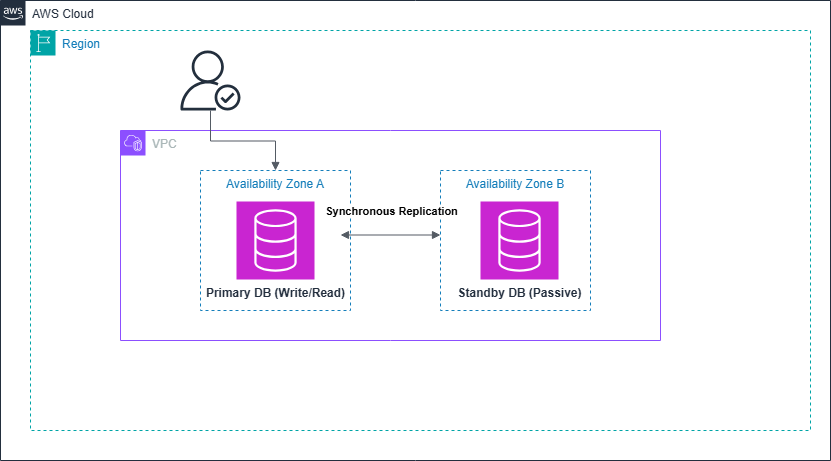

The diagram above was exported from draw.io. Its source (the exported page's mxGraphModel, read from the mxfile embedded in the PNG):
<mxGraphModel dx="1042" dy="562" grid="1" gridSize="10" guides="1" tooltips="1" connect="1" arrows="1" fold="1" page="1" pageScale="1" pageWidth="1654" pageHeight="2336" math="0" shadow="0">
  <root>
    <mxCell id="0" />
    <mxCell id="1" parent="0" />
    <mxCell id="BGSn4HZxStdx2faRgs28-1" parent="1" style="points=[[0,0],[0.25,0],[0.5,0],[0.75,0],[1,0],[1,0.25],[1,0.5],[1,0.75],[1,1],[0.75,1],[0.5,1],[0.25,1],[0,1],[0,0.75],[0,0.5],[0,0.25]];outlineConnect=0;gradientColor=none;html=1;whiteSpace=wrap;fontSize=12;fontStyle=0;container=1;pointerEvents=0;collapsible=0;recursiveResize=0;shape=mxgraph.aws4.group;grIcon=mxgraph.aws4.group_aws_cloud_alt;strokeColor=#232F3E;fillColor=none;verticalAlign=top;align=left;spacingLeft=30;fontColor=#232F3E;dashed=0;" value="AWS Cloud" vertex="1">
      <mxGeometry height="460" width="830" x="110" y="50" as="geometry" />
    </mxCell>
    <mxCell id="BGSn4HZxStdx2faRgs28-2" parent="1" style="points=[[0,0],[0.25,0],[0.5,0],[0.75,0],[1,0],[1,0.25],[1,0.5],[1,0.75],[1,1],[0.75,1],[0.5,1],[0.25,1],[0,1],[0,0.75],[0,0.5],[0,0.25]];outlineConnect=0;gradientColor=none;html=1;whiteSpace=wrap;fontSize=12;fontStyle=0;container=1;pointerEvents=0;collapsible=0;recursiveResize=0;shape=mxgraph.aws4.group;grIcon=mxgraph.aws4.group_region;strokeColor=#00A4A6;fillColor=none;verticalAlign=top;align=left;spacingLeft=30;fontColor=#147EBA;dashed=1;" value="Region" vertex="1">
      <mxGeometry height="400" width="780" x="140" y="80" as="geometry" />
    </mxCell>
    <mxCell id="BGSn4HZxStdx2faRgs28-3" parent="BGSn4HZxStdx2faRgs28-2" style="points=[[0,0],[0.25,0],[0.5,0],[0.75,0],[1,0],[1,0.25],[1,0.5],[1,0.75],[1,1],[0.75,1],[0.5,1],[0.25,1],[0,1],[0,0.75],[0,0.5],[0,0.25]];outlineConnect=0;gradientColor=none;html=1;whiteSpace=wrap;fontSize=12;fontStyle=0;container=1;pointerEvents=0;collapsible=0;recursiveResize=0;shape=mxgraph.aws4.group;grIcon=mxgraph.aws4.group_vpc2;strokeColor=#8C4FFF;fillColor=none;verticalAlign=top;align=left;spacingLeft=30;fontColor=#AAB7B8;dashed=0;" value="VPC" vertex="1">
      <mxGeometry height="210" width="540" x="90" y="100" as="geometry" />
    </mxCell>
    <mxCell id="BGSn4HZxStdx2faRgs28-4" parent="BGSn4HZxStdx2faRgs28-3" style="fillColor=none;strokeColor=#147EBA;dashed=1;verticalAlign=top;fontStyle=0;fontColor=#147EBA;whiteSpace=wrap;html=1;" value="Availability Zone A" vertex="1">
      <mxGeometry height="140" width="150" x="80" y="40" as="geometry" />
    </mxCell>
    <mxCell id="BGSn4HZxStdx2faRgs28-5" parent="BGSn4HZxStdx2faRgs28-3" style="fillColor=none;strokeColor=#147EBA;dashed=1;verticalAlign=top;fontStyle=0;fontColor=#147EBA;whiteSpace=wrap;html=1;" value="Availability Zone B" vertex="1">
      <mxGeometry height="140" width="150" x="320" y="40" as="geometry" />
    </mxCell>
    <mxCell id="BGSn4HZxStdx2faRgs28-6" parent="BGSn4HZxStdx2faRgs28-3" style="sketch=0;points=[[0,0,0],[0.25,0,0],[0.5,0,0],[0.75,0,0],[1,0,0],[0,1,0],[0.25,1,0],[0.5,1,0],[0.75,1,0],[1,1,0],[0,0.25,0],[0,0.5,0],[0,0.75,0],[1,0.25,0],[1,0.5,0],[1,0.75,0]];outlineConnect=0;fontColor=#232F3E;fillColor=#C925D1;strokeColor=#ffffff;dashed=0;verticalLabelPosition=bottom;verticalAlign=top;align=center;html=1;fontSize=12;fontStyle=0;aspect=fixed;shape=mxgraph.aws4.resourceIcon;resIcon=mxgraph.aws4.database;" value="&lt;b&gt;Primary DB (Write/Read)&lt;/b&gt;" vertex="1">
      <mxGeometry height="78" width="78" x="116" y="71" as="geometry" />
    </mxCell>
    <mxCell id="BGSn4HZxStdx2faRgs28-7" parent="BGSn4HZxStdx2faRgs28-3" style="sketch=0;points=[[0,0,0],[0.25,0,0],[0.5,0,0],[0.75,0,0],[1,0,0],[0,1,0],[0.25,1,0],[0.5,1,0],[0.75,1,0],[1,1,0],[0,0.25,0],[0,0.5,0],[0,0.75,0],[1,0.25,0],[1,0.5,0],[1,0.75,0]];outlineConnect=0;fontColor=#232F3E;fillColor=#C925D1;strokeColor=#ffffff;dashed=0;verticalLabelPosition=bottom;verticalAlign=top;align=center;html=1;fontSize=12;fontStyle=0;aspect=fixed;shape=mxgraph.aws4.resourceIcon;resIcon=mxgraph.aws4.database;" value="&lt;b&gt;Standby DB (Passive)&lt;/b&gt;" vertex="1">
      <mxGeometry height="78" width="78" x="360" y="71" as="geometry" />
    </mxCell>
    <mxCell id="BGSn4HZxStdx2faRgs28-10" edge="1" parent="BGSn4HZxStdx2faRgs28-3" style="edgeStyle=orthogonalEdgeStyle;html=1;endArrow=block;elbow=vertical;startArrow=block;startFill=1;endFill=1;strokeColor=#545B64;rounded=0;" value="">
      <mxGeometry relative="1" width="100" as="geometry">
        <mxPoint x="220" y="104.5" as="sourcePoint" />
        <mxPoint x="320" y="104.5" as="targetPoint" />
      </mxGeometry>
    </mxCell>
    <mxCell id="BGSn4HZxStdx2faRgs28-12" connectable="0" parent="BGSn4HZxStdx2faRgs28-10" style="edgeLabel;html=1;align=center;verticalAlign=middle;resizable=0;points=[];" value="&lt;b&gt;Synchronous Replication&lt;/b&gt;" vertex="1">
      <mxGeometry relative="1" x="-0.152" y="-3" as="geometry">
        <mxPoint x="8" y="-27" as="offset" />
      </mxGeometry>
    </mxCell>
    <mxCell id="BGSn4HZxStdx2faRgs28-13" parent="BGSn4HZxStdx2faRgs28-2" style="sketch=0;outlineConnect=0;fontColor=#232F3E;gradientColor=none;fillColor=#232F3D;strokeColor=none;dashed=0;verticalLabelPosition=bottom;verticalAlign=top;align=center;html=1;fontSize=12;fontStyle=0;aspect=fixed;pointerEvents=1;shape=mxgraph.aws4.authenticated_user;" value="" vertex="1">
      <mxGeometry height="60" width="60" x="150" y="20" as="geometry" />
    </mxCell>
    <mxCell id="BGSn4HZxStdx2faRgs28-14" edge="1" parent="BGSn4HZxStdx2faRgs28-2" style="edgeStyle=orthogonalEdgeStyle;html=1;endArrow=block;elbow=vertical;startArrow=none;endFill=1;strokeColor=#545B64;rounded=0;" target="BGSn4HZxStdx2faRgs28-4" value="">
      <mxGeometry relative="1" width="100" as="geometry">
        <mxPoint x="180" y="80" as="sourcePoint" />
        <mxPoint x="280" y="60" as="targetPoint" />
      </mxGeometry>
    </mxCell>
  </root>
</mxGraphModel>